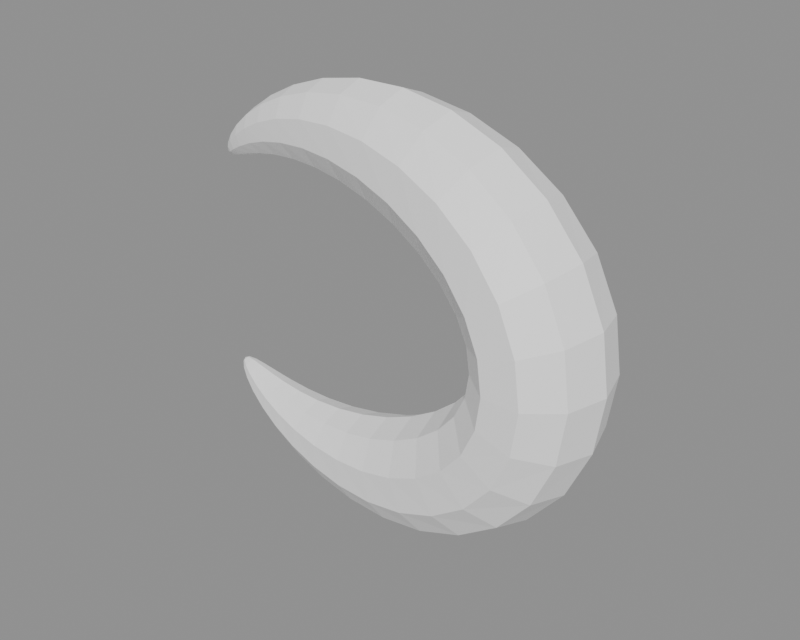 # Source: BE_PowerMesh_FxChunkyCrescent.blend  (saved by Blender 5.2.45; exported with 4.5.12 LTS)
import bpy
from mathutils import Matrix  # noqa: F401  (used for matrix-valued properties, if any)

bpy.ops.wm.read_factory_settings(use_empty=True)
scene = bpy.context.scene
scene.name = 'FxChunkyCrescent'

# ---- materials (node trees are filled in below, after node groups)
mat_be_powermesh_fxchunkycrescent_runtime = bpy.data.materials.new('BE_PowerMesh_FxChunkyCrescent_Runtime')

# ---- material node trees
mat_be_powermesh_fxchunkycrescent_runtime.use_nodes = True; mat_be_powermesh_fxchunkycrescent_runtime.node_tree.nodes.clear()
_N = mat_be_powermesh_fxchunkycrescent_runtime.node_tree.nodes; _L = mat_be_powermesh_fxchunkycrescent_runtime.node_tree.links
n0 = _N.new('ShaderNodeBsdfPrincipled'); n0.name = 'Principled BSDF'; n0.location = (-200, 100)
n0.inputs[0].default_value = (1.0, 1.0, 1.0, 1.0)
n0.inputs[2].default_value = 0.55
n0.inputs[10].default_value = 0.005
n1 = _N.new('ShaderNodeOutputMaterial'); n1.name = 'Material Output'; n1.location = (200, 100)
_L.new(n0.outputs[0], n1.inputs[0])
n1.is_active_output = True

# ---- meshes
me_be_fxchunkycrescent_mesh = bpy.data.meshes.new('BE_FxChunkyCrescent_Mesh')
me_be_fxchunkycrescent_mesh.from_pydata([(-3.0, 0.0, -1.661), (-2.993, 0.03338, -1.652), (-2.975, 0.05401, -1.629), (-2.953, 0.05401, -1.602), (-2.935, 0.03338, -1.579), (-2.928, 6.954e-18, -1.57), (-2.935, -0.03338, -1.579), (-2.953, -0.05401, -1.602), (-2.975, -0.05401, -1.629), (-2.993, -0.03338, -1.652), (-2.962, 0.0, -1.767), (-2.948, 0.06703, -1.749), (-2.914, 0.1085, -1.702), (-2.87, 0.1085, -1.644), (-2.836, 0.06703, -1.597), (-2.822, 1.396e-17, -1.579), (-2.836, -0.06703, -1.597), (-2.87, -0.1085, -1.644), (-2.914, -0.1085, -1.702), (-2.948, -0.06703, -1.749), (-2.866, 0.0, -1.913), (-2.847, 0.1013, -1.884), (-2.798, 0.1638, -1.81), (-2.737, 0.1638, -1.717), (-2.687, 0.1013, -1.643), (-2.668, 2.11e-17, -1.614), (-2.687, -0.1013, -1.643), (-2.737, -0.1638, -1.717), (-2.798, -0.1638, -1.81), (-2.847, -0.1013, -1.884), (-2.705, 0.0, -2.094), (-2.682, 0.1364, -2.053), (-2.621, 0.2207, -1.946), (-2.546, 0.2207, -1.813), (-2.486, 0.1364, -1.706), (-2.463, 2.843e-17, -1.665), (-2.486, -0.1364, -1.706), (-2.546, -0.2207, -1.813), (-2.621, -0.2207, -1.946), (-2.682, -0.1364, -2.053), (-2.467, 0.0, -2.3), (-2.442, 0.173, -2.245), (-2.376, 0.2799, -2.099), (-2.294, 0.2799, -1.92), (-2.228, 0.173, -1.774), (-2.203, 3.604e-17, -1.719), (-2.228, -0.173, -1.774), (-2.294, -0.2799, -1.92), (-2.376, -0.2799, -2.099), (-2.442, -0.173, -2.245), (-2.143, 0.0, -2.517), (-2.119, 0.2113, -2.445), (-2.055, 0.3419, -2.256), (-1.977, 0.3419, -2.022), (-1.913, 0.2113, -1.833), (-1.888, 4.403e-17, -1.761), (-1.913, -0.2113, -1.833), (-1.977, -0.3419, -2.022), (-2.055, -0.3419, -2.256), (-2.119, -0.2113, -2.445), (-1.727, 0.0, -2.724), (-1.708, 0.2517, -2.634), (-1.656, 0.4073, -2.397), (-1.593, 0.4073, -2.104), (-1.542, 0.2517, -1.867), (-1.522, 5.245e-17, -1.777), (-1.542, -0.2517, -1.867), (-1.593, -0.4073, -2.104), (-1.656, -0.4073, -2.397), (-1.708, -0.2517, -2.634), (-1.217, 0.0, -2.895), (-1.207, 0.2942, -2.786), (-1.181, 0.4761, -2.5), (-1.149, 0.4761, -2.147), (-1.122, 0.2942, -1.861), (-1.112, 6.13e-17, -1.752), (-1.122, -0.2942, -1.861), (-1.149, -0.4761, -2.147), (-1.181, -0.4761, -2.5), (-1.207, -0.2942, -2.786), (-0.6203, 0.0, -2.998), (-0.6255, 0.3384, -2.872), (-0.6391, 0.5476, -2.541), (-0.6559, 0.5476, -2.132), (-0.6694, 0.3384, -1.802), (-0.6746, 7.051e-17, -1.675), (-0.6694, -0.3384, -1.802), (-0.6559, -0.5476, -2.132), (-0.6391, -0.5476, -2.541), (-0.6255, -0.3384, -2.872), (0.04419, 0.0, -3.0), (0.01803, 0.3834, -2.861), (-0.05044, 0.6204, -2.497), (-0.1351, 0.6204, -2.047), (-0.2036, 0.3834, -1.682), (-0.2297, 7.988e-17, -1.543), (-0.2036, -0.3834, -1.682), (-0.1351, -0.6204, -2.047), (-0.05044, -0.6204, -2.497), (0.01803, -0.3834, -2.861), (0.7443, 0.0, -2.869), (0.6921, 0.4276, -2.725), (0.5556, 0.6918, -2.347), (0.3868, 0.6918, -1.88), (0.2502, 0.4276, -1.502), (0.198, 8.908e-17, -1.358), (0.2502, -0.4276, -1.502), (0.3868, -0.6918, -1.88), (0.5556, -0.6918, -2.347), (0.6921, -0.4276, -2.725), (1.435, 0.0, -2.582), (1.353, 0.4688, -2.443), (1.141, 0.7585, -2.079), (0.8777, 0.7585, -1.63), (0.665, 0.4688, -1.267), (0.5838, 9.767e-17, -1.128), (0.665, -0.4688, -1.267), (0.8777, -0.7585, -1.63), (1.141, -0.7585, -2.079), (1.353, -0.4688, -2.443), (2.06, 0.0, -2.129), (1.95, 0.5046, -2.008), (1.661, 0.8164, -1.692), (1.304, 0.8164, -1.302), (1.016, 0.5046, -0.986), (0.9054, 1.051e-16, -0.8654), (1.016, -0.5046, -0.986), (1.304, -0.8164, -1.302), (1.661, -0.8164, -1.692), (1.95, -0.5046, -2.008), (2.561, 0.0, -1.521), (2.426, 0.5324, -1.432), (2.072, 0.8615, -1.197), (1.635, 0.8615, -0.9077), (1.281, 0.5324, -0.6734), (1.146, 1.109e-16, -0.5839), (1.281, -0.5324, -0.6734), (1.635, -0.8615, -0.9077), (2.072, -0.8615, -1.197), (2.426, -0.5324, -1.432), (2.887, 0.0, -0.7934), (2.735, 0.5501, -0.7457), (2.337, 0.8902, -0.6207), (1.845, 0.8902, -0.4662), (1.446, 0.5501, -0.3412), (1.294, 1.146e-16, -0.2934), (1.446, -0.5501, -0.3412), (1.845, -0.8902, -0.4662), (2.337, -0.8902, -0.6207), (2.735, -0.5501, -0.7457), (3.0, 0.0, 0.0), (2.842, 0.5562, 0.0), (2.428, 0.9, 0.0), (1.916, 0.9, 0.0), (1.502, 0.5562, 0.0), (1.344, 1.159e-16, 0.0), (1.502, -0.5562, 0.0), (1.916, -0.9, 0.0), (2.428, -0.9, 0.0), (2.842, -0.5562, 0.0), (2.887, 0.0, 0.7934), (2.735, 0.5501, 0.7457), (2.337, 0.8902, 0.6207), (1.845, 0.8902, 0.4662), (1.446, 0.5501, 0.3412), (1.294, 1.146e-16, 0.2934), (1.446, -0.5501, 0.3412), (1.845, -0.8902, 0.4662), (2.337, -0.8902, 0.6207), (2.735, -0.5501, 0.7457), (2.561, 0.0, 1.521), (2.426, 0.5324, 1.432), (2.072, 0.8615, 1.197), (1.635, 0.8615, 0.9077), (1.281, 0.5324, 0.6734), (1.146, 1.109e-16, 0.5839), (1.281, -0.5324, 0.6734), (1.635, -0.8615, 0.9077), (2.072, -0.8615, 1.197), (2.426, -0.5324, 1.432), (2.06, 0.0, 2.129), (1.95, 0.5046, 2.008), (1.661, 0.8164, 1.692), (1.304, 0.8164, 1.302), (1.016, 0.5046, 0.986), (0.9054, 1.051e-16, 0.8654), (1.016, -0.5046, 0.986), (1.304, -0.8164, 1.302), (1.661, -0.8164, 1.692), (1.95, -0.5046, 2.008), (1.435, 0.0, 2.582), (1.353, 0.4688, 2.443), (1.141, 0.7585, 2.079), (0.8777, 0.7585, 1.63), (0.665, 0.4688, 1.267), (0.5838, 9.767e-17, 1.128), (0.665, -0.4688, 1.267), (0.8777, -0.7585, 1.63), (1.141, -0.7585, 2.079), (1.353, -0.4688, 2.443), (0.7443, 0.0, 2.869), (0.6921, 0.4276, 2.725), (0.5556, 0.6918, 2.347), (0.3868, 0.6918, 1.88), (0.2502, 0.4276, 1.502), (0.198, 8.908e-17, 1.358), (0.2502, -0.4276, 1.502), (0.3868, -0.6918, 1.88), (0.5556, -0.6918, 2.347), (0.6921, -0.4276, 2.725), (0.04419, 0.0, 3.0), (0.01803, 0.3834, 2.861), (-0.05044, 0.6204, 2.497), (-0.1351, 0.6204, 2.047), (-0.2036, 0.3834, 1.682), (-0.2297, 7.988e-17, 1.543), (-0.2036, -0.3834, 1.682), (-0.1351, -0.6204, 2.047), (-0.05044, -0.6204, 2.497), (0.01803, -0.3834, 2.861), (-0.6203, 0.0, 2.998), (-0.6255, 0.3384, 2.872), (-0.6391, 0.5476, 2.541), (-0.6559, 0.5476, 2.132), (-0.6694, 0.3384, 1.802), (-0.6746, 7.051e-17, 1.675), (-0.6694, -0.3384, 1.802), (-0.6559, -0.5476, 2.132), (-0.6391, -0.5476, 2.541), (-0.6255, -0.3384, 2.872), (-1.217, 0.0, 2.895), (-1.207, 0.2942, 2.786), (-1.181, 0.4761, 2.5), (-1.149, 0.4761, 2.147), (-1.122, 0.2942, 1.861), (-1.112, 6.13e-17, 1.752), (-1.122, -0.2942, 1.861), (-1.149, -0.4761, 2.147), (-1.181, -0.4761, 2.5), (-1.207, -0.2942, 2.786), (-1.727, 0.0, 2.724), (-1.708, 0.2517, 2.634), (-1.656, 0.4073, 2.397), (-1.593, 0.4073, 2.104), (-1.542, 0.2517, 1.867), (-1.522, 5.245e-17, 1.777), (-1.542, -0.2517, 1.867), (-1.593, -0.4073, 2.104), (-1.656, -0.4073, 2.397), (-1.708, -0.2517, 2.634), (-2.143, 0.0, 2.517), (-2.119, 0.2113, 2.445), (-2.055, 0.3419, 2.256), (-1.977, 0.3419, 2.022), (-1.913, 0.2113, 1.833), (-1.888, 4.403e-17, 1.761), (-1.913, -0.2113, 1.833), (-1.977, -0.3419, 2.022), (-2.055, -0.3419, 2.256), (-2.119, -0.2113, 2.445), (-2.467, 0.0, 2.3), (-2.442, 0.173, 2.245), (-2.376, 0.2799, 2.099), (-2.294, 0.2799, 1.92), (-2.228, 0.173, 1.774), (-2.203, 3.604e-17, 1.719), (-2.228, -0.173, 1.774), (-2.294, -0.2799, 1.92), (-2.376, -0.2799, 2.099), (-2.442, -0.173, 2.245), (-2.705, 0.0, 2.094), (-2.682, 0.1364, 2.053), (-2.621, 0.2207, 1.946), (-2.546, 0.2207, 1.813), (-2.486, 0.1364, 1.706), (-2.463, 2.843e-17, 1.665), (-2.486, -0.1364, 1.706), (-2.546, -0.2207, 1.813), (-2.621, -0.2207, 1.946), (-2.682, -0.1364, 2.053), (-2.866, 0.0, 1.913), (-2.847, 0.1013, 1.884), (-2.798, 0.1638, 1.81), (-2.737, 0.1638, 1.717), (-2.687, 0.1013, 1.643), (-2.668, 2.11e-17, 1.614), (-2.687, -0.1013, 1.643), (-2.737, -0.1638, 1.717), (-2.798, -0.1638, 1.81), (-2.847, -0.1013, 1.884), (-2.962, 0.0, 1.767), (-2.948, 0.06703, 1.749), (-2.914, 0.1085, 1.702), (-2.87, 0.1085, 1.644), (-2.836, 0.06703, 1.597), (-2.822, 1.396e-17, 1.579), (-2.836, -0.06703, 1.597), (-2.87, -0.1085, 1.644), (-2.914, -0.1085, 1.702), (-2.948, -0.06703, 1.749), (-3.0, 0.0, 1.661), (-2.993, 0.03338, 1.652), (-2.975, 0.05401, 1.629), (-2.953, 0.05401, 1.602), (-2.935, 0.03338, 1.579), (-2.928, 6.954e-18, 1.57), (-2.935, -0.03338, 1.579), (-2.953, -0.05401, 1.602), (-2.975, -0.05401, 1.629), (-2.993, -0.03338, 1.652), (-2.988, 0.0, -1.596), (-2.988, 0.0, 1.596)], [], [(0, 1, 11, 10), (1, 2, 12, 11), (2, 3, 13, 12), (3, 4, 14, 13), (4, 5, 15, 14), (5, 6, 16, 15), (6, 7, 17, 16), (7, 8, 18, 17), (8, 9, 19, 18), (9, 0, 10, 19), (10, 11, 21, 20), (11, 12, 22, 21), (12, 13, 23, 22), (13, 14, 24, 23), (14, 15, 25, 24), (15, 16, 26, 25), (16, 17, 27, 26), (17, 18, 28, 27), (18, 19, 29, 28), (19, 10, 20, 29), (20, 21, 31, 30), (21, 22, 32, 31), (22, 23, 33, 32), (23, 24, 34, 33), (24, 25, 35, 34), (25, 26, 36, 35), (26, 27, 37, 36), (27, 28, 38, 37), (28, 29, 39, 38), (29, 20, 30, 39), (30, 31, 41, 40), (31, 32, 42, 41), (32, 33, 43, 42), (33, 34, 44, 43), (34, 35, 45, 44), (35, 36, 46, 45), (36, 37, 47, 46), (37, 38, 48, 47), (38, 39, 49, 48), (39, 30, 40, 49), (40, 41, 51, 50), (41, 42, 52, 51), (42, 43, 53, 52), (43, 44, 54, 53), (44, 45, 55, 54), (45, 46, 56, 55), (46, 47, 57, 56), (47, 48, 58, 57), (48, 49, 59, 58), (49, 40, 50, 59), (50, 51, 61, 60), (51, 52, 62, 61), (52, 53, 63, 62), (53, 54, 64, 63), (54, 55, 65, 64), (55, 56, 66, 65), (56, 57, 67, 66), (57, 58, 68, 67), (58, 59, 69, 68), (59, 50, 60, 69), (60, 61, 71, 70), (61, 62, 72, 71), (62, 63, 73, 72), (63, 64, 74, 73), (64, 65, 75, 74), (65, 66, 76, 75), (66, 67, 77, 76), (67, 68, 78, 77), (68, 69, 79, 78), (69, 60, 70, 79), (70, 71, 81, 80), (71, 72, 82, 81), (72, 73, 83, 82), (73, 74, 84, 83), (74, 75, 85, 84), (75, 76, 86, 85), (76, 77, 87, 86), (77, 78, 88, 87), (78, 79, 89, 88), (79, 70, 80, 89), (80, 81, 91, 90), (81, 82, 92, 91), (82, 83, 93, 92), (83, 84, 94, 93), (84, 85, 95, 94), (85, 86, 96, 95), (86, 87, 97, 96), (87, 88, 98, 97), (88, 89, 99, 98), (89, 80, 90, 99), (90, 91, 101, 100), (91, 92, 102, 101), (92, 93, 103, 102), (93, 94, 104, 103), (94, 95, 105, 104), (95, 96, 106, 105), (96, 97, 107, 106), (97, 98, 108, 107), (98, 99, 109, 108), (99, 90, 100, 109), (100, 101, 111, 110), (101, 102, 112, 111), (102, 103, 113, 112), (103, 104, 114, 113), (104, 105, 115, 114), (105, 106, 116, 115), (106, 107, 117, 116), (107, 108, 118, 117), (108, 109, 119, 118), (109, 100, 110, 119), (110, 111, 121, 120), (111, 112, 122, 121), (112, 113, 123, 122), (113, 114, 124, 123), (114, 115, 125, 124), (115, 116, 126, 125), (116, 117, 127, 126), (117, 118, 128, 127), (118, 119, 129, 128), (119, 110, 120, 129), (120, 121, 131, 130), (121, 122, 132, 131), (122, 123, 133, 132), (123, 124, 134, 133), (124, 125, 135, 134), (125, 126, 136, 135), (126, 127, 137, 136), (127, 128, 138, 137), (128, 129, 139, 138), (129, 120, 130, 139), (130, 131, 141, 140), (131, 132, 142, 141), (132, 133, 143, 142), (133, 134, 144, 143), (134, 135, 145, 144), (135, 136, 146, 145), (136, 137, 147, 146), (137, 138, 148, 147), (138, 139, 149, 148), (139, 130, 140, 149), (140, 141, 151, 150), (141, 142, 152, 151), (142, 143, 153, 152), (143, 144, 154, 153), (144, 145, 155, 154), (145, 146, 156, 155), (146, 147, 157, 156), (147, 148, 158, 157), (148, 149, 159, 158), (149, 140, 150, 159), (150, 151, 161, 160), (151, 152, 162, 161), (152, 153, 163, 162), (153, 154, 164, 163), (154, 155, 165, 164), (155, 156, 166, 165), (156, 157, 167, 166), (157, 158, 168, 167), (158, 159, 169, 168), (159, 150, 160, 169), (160, 161, 171, 170), (161, 162, 172, 171), (162, 163, 173, 172), (163, 164, 174, 173), (164, 165, 175, 174), (165, 166, 176, 175), (166, 167, 177, 176), (167, 168, 178, 177), (168, 169, 179, 178), (169, 160, 170, 179), (170, 171, 181, 180), (171, 172, 182, 181), (172, 173, 183, 182), (173, 174, 184, 183), (174, 175, 185, 184), (175, 176, 186, 185), (176, 177, 187, 186), (177, 178, 188, 187), (178, 179, 189, 188), (179, 170, 180, 189), (180, 181, 191, 190), (181, 182, 192, 191), (182, 183, 193, 192), (183, 184, 194, 193), (184, 185, 195, 194), (185, 186, 196, 195), (186, 187, 197, 196), (187, 188, 198, 197), (188, 189, 199, 198), (189, 180, 190, 199), (190, 191, 201, 200), (191, 192, 202, 201), (192, 193, 203, 202), (193, 194, 204, 203), (194, 195, 205, 204), (195, 196, 206, 205), (196, 197, 207, 206), (197, 198, 208, 207), (198, 199, 209, 208), (199, 190, 200, 209), (200, 201, 211, 210), (201, 202, 212, 211), (202, 203, 213, 212), (203, 204, 214, 213), (204, 205, 215, 214), (205, 206, 216, 215), (206, 207, 217, 216), (207, 208, 218, 217), (208, 209, 219, 218), (209, 200, 210, 219), (210, 211, 221, 220), (211, 212, 222, 221), (212, 213, 223, 222), (213, 214, 224, 223), (214, 215, 225, 224), (215, 216, 226, 225), (216, 217, 227, 226), (217, 218, 228, 227), (218, 219, 229, 228), (219, 210, 220, 229), (220, 221, 231, 230), (221, 222, 232, 231), (222, 223, 233, 232), (223, 224, 234, 233), (224, 225, 235, 234), (225, 226, 236, 235), (226, 227, 237, 236), (227, 228, 238, 237), (228, 229, 239, 238), (229, 220, 230, 239), (230, 231, 241, 240), (231, 232, 242, 241), (232, 233, 243, 242), (233, 234, 244, 243), (234, 235, 245, 244), (235, 236, 246, 245), (236, 237, 247, 246), (237, 238, 248, 247), (238, 239, 249, 248), (239, 230, 240, 249), (240, 241, 251, 250), (241, 242, 252, 251), (242, 243, 253, 252), (243, 244, 254, 253), (244, 245, 255, 254), (245, 246, 256, 255), (246, 247, 257, 256), (247, 248, 258, 257), (248, 249, 259, 258), (249, 240, 250, 259), (250, 251, 261, 260), (251, 252, 262, 261), (252, 253, 263, 262), (253, 254, 264, 263), (254, 255, 265, 264), (255, 256, 266, 265), (256, 257, 267, 266), (257, 258, 268, 267), (258, 259, 269, 268), (259, 250, 260, 269), (260, 261, 271, 270), (261, 262, 272, 271), (262, 263, 273, 272), (263, 264, 274, 273), (264, 265, 275, 274), (265, 266, 276, 275), (266, 267, 277, 276), (267, 268, 278, 277), (268, 269, 279, 278), (269, 260, 270, 279), (270, 271, 281, 280), (271, 272, 282, 281), (272, 273, 283, 282), (273, 274, 284, 283), (274, 275, 285, 284), (275, 276, 286, 285), (276, 277, 287, 286), (277, 278, 288, 287), (278, 279, 289, 288), (279, 270, 280, 289), (280, 281, 291, 290), (281, 282, 292, 291), (282, 283, 293, 292), (283, 284, 294, 293), (284, 285, 295, 294), (285, 286, 296, 295), (286, 287, 297, 296), (287, 288, 298, 297), (288, 289, 299, 298), (289, 280, 290, 299), (290, 291, 301, 300), (291, 292, 302, 301), (292, 293, 303, 302), (293, 294, 304, 303), (294, 295, 305, 304), (295, 296, 306, 305), (296, 297, 307, 306), (297, 298, 308, 307), (298, 299, 309, 308), (299, 290, 300, 309), (310, 1, 0), (310, 2, 1), (310, 3, 2), (310, 4, 3), (310, 5, 4), (310, 6, 5), (310, 7, 6), (310, 8, 7), (310, 9, 8), (310, 0, 9), (311, 300, 301), (311, 301, 302), (311, 302, 303), (311, 303, 304), (311, 304, 305), (311, 305, 306), (311, 306, 307), (311, 307, 308), (311, 308, 309), (311, 309, 300)])
me_be_fxchunkycrescent_mesh.materials.append(mat_be_powermesh_fxchunkycrescent_runtime)
me_be_fxchunkycrescent_mesh.update()

# ---- objects
ob_be_powermesh_fxchunkycrescent = bpy.data.objects.new('BE_PowerMesh_FxChunkyCrescent', me_be_fxchunkycrescent_mesh)

# ---- transforms, parenting, visibility, modifiers, constraints
ob_be_powermesh_fxchunkycrescent.location = (0.0, 0.0, 0.0)

# ---- collection membership
scene.collection.objects.link(ob_be_powermesh_fxchunkycrescent)

# ---- scene / render settings (as saved in the file)
scene.frame_start = 1; scene.frame_end = 250; scene.frame_set(1)
scene.render.engine = 'BLENDER_WORKBENCH'
scene.render.image_settings.exr_codec = 'NONE'
scene.render.resolution_x = 800
scene.render.resolution_y = 640
scene.render.use_bake_clear = False
scene.render.bake_margin = 0
scene.render.bake_bias = 0.0
scene.render.bake_samples = 0
scene.render.simplify_subdivision_render = 0
scene.render.simplify_child_particles_render = 0.0
scene.render.compositor_device = 'GPU'
scene.eevee.use_volume_custom_range = False
scene.eevee.gtao_distance = 0.0
scene.eevee.use_fast_gi = False
scene.eevee.fast_gi_thickness_near = 0.1
scene.eevee.fast_gi_thickness_far = 0.0
scene.eevee.ray_tracing_options.screen_trace_thickness = 0.1
bpy.context.view_layer.update()

# ---- added for rendering (the .blend has no active camera and no usable light): camera, sun + grey world if the file has none
cam_auto = bpy.data.cameras.new('AutoCamera')
cam_auto.lens = 50.0
cam_auto.sensor_width = 36.0
cam_auto.clip_end = 1000.0
ob_auto_camera = bpy.data.objects.new('AutoCamera', cam_auto)
scene.collection.objects.link(ob_auto_camera)
ob_auto_camera.location = (8.02549, -9.63059, 6.42039)
ob_auto_camera.rotation_euler = (1.09748, -7.21219e-08, 0.694738)
scene.camera = ob_auto_camera
light_auto_sun = bpy.data.lights.new('AutoSun', 'SUN')
light_auto_sun.energy = 3.0
light_auto_sun.angle = 0.0523599
ob_auto_sun = bpy.data.objects.new('AutoSun', light_auto_sun)
scene.collection.objects.link(ob_auto_sun)
ob_auto_sun.rotation_euler = (0.872665, 0.174533, 0.523599)
if scene.world is None:
    world_auto = bpy.data.worlds.new('AutoWorld')
    world_auto.color = (0.3, 0.3, 0.3)
    scene.world = world_auto
bpy.context.view_layer.update()
